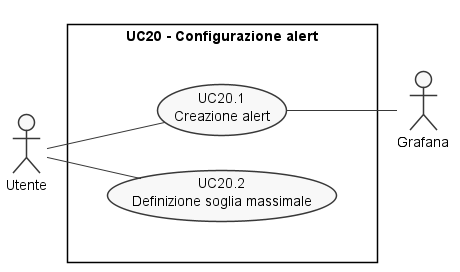

The diagram above was rendered by PlantUML. Its source (embedded in the PNG):
@startuml uc20
!include ../style.pu

actor :Utente: as A
actor :Grafana: as A1

rectangle "UC20 - Configurazione alert"{
  together {
    usecase (UC20.1) as "UC20.1\n Creazione alert"
    usecase (UC20.2) as "UC20.2\n Definizione soglia massimale"
  }
}

:A: -- (UC20.1)
:A: -- (UC20.2)
(UC20.1) -- :A1:

@endluml